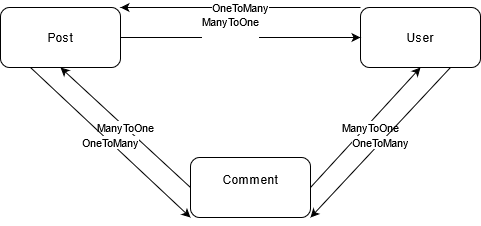

The diagram above was exported from draw.io. Its source (the exported page's mxGraphModel, read from the mxfile embedded in the PNG):
<mxGraphModel dx="1170" dy="727" grid="1" gridSize="10" guides="1" tooltips="1" connect="1" arrows="1" fold="1" page="1" pageScale="1" pageWidth="850" pageHeight="1100" math="0" shadow="0" extFonts="Permanent Marker^https://fonts.googleapis.com/css?family=Permanent+Marker">
  <root>
    <mxCell id="0" />
    <mxCell id="1" parent="0" />
    <mxCell id="Gt-r3SbL17fg5tIf4URh-1" value="&lt;div&gt;Comment&lt;/div&gt;&lt;div&gt;&lt;br&gt;&lt;/div&gt;" style="rounded=1;whiteSpace=wrap;html=1;" vertex="1" parent="1">
      <mxGeometry x="330" y="230" width="120" height="60" as="geometry" />
    </mxCell>
    <mxCell id="Gt-r3SbL17fg5tIf4URh-2" value="User" style="rounded=1;whiteSpace=wrap;html=1;" vertex="1" parent="1">
      <mxGeometry x="500" y="80" width="120" height="60" as="geometry" />
    </mxCell>
    <mxCell id="Gt-r3SbL17fg5tIf4URh-3" value="&lt;div&gt;&lt;br&gt;&lt;/div&gt;&lt;div&gt;&lt;br&gt;&lt;/div&gt;&lt;div&gt;Post&lt;/div&gt;&lt;div&gt;&lt;br&gt;&lt;/div&gt;&lt;div&gt;&lt;br&gt;&lt;/div&gt;" style="rounded=1;whiteSpace=wrap;html=1;" vertex="1" parent="1">
      <mxGeometry x="140" y="80" width="120" height="60" as="geometry" />
    </mxCell>
    <mxCell id="Gt-r3SbL17fg5tIf4URh-4" value="ManyToOne" style="endArrow=classic;html=1;entryX=0.5;entryY=1;entryDx=0;entryDy=0;exitX=1;exitY=0.5;exitDx=0;exitDy=0;" edge="1" parent="1" source="Gt-r3SbL17fg5tIf4URh-1" target="Gt-r3SbL17fg5tIf4URh-2">
      <mxGeometry x="0.0415" y="-4" width="50" height="50" relative="1" as="geometry">
        <mxPoint x="400" y="400" as="sourcePoint" />
        <mxPoint x="450" y="350" as="targetPoint" />
        <mxPoint as="offset" />
      </mxGeometry>
    </mxCell>
    <mxCell id="Gt-r3SbL17fg5tIf4URh-5" value="ManyToOne" style="endArrow=classic;html=1;entryX=0.5;entryY=1;entryDx=0;entryDy=0;exitX=0;exitY=0.5;exitDx=0;exitDy=0;" edge="1" parent="1" source="Gt-r3SbL17fg5tIf4URh-1" target="Gt-r3SbL17fg5tIf4URh-3">
      <mxGeometry width="50" height="50" relative="1" as="geometry">
        <mxPoint x="100" y="260" as="sourcePoint" />
        <mxPoint x="220" y="140" as="targetPoint" />
      </mxGeometry>
    </mxCell>
    <mxCell id="Gt-r3SbL17fg5tIf4URh-6" value="" style="endArrow=classic;html=1;entryX=0;entryY=0.5;entryDx=0;entryDy=0;exitX=1;exitY=0.5;exitDx=0;exitDy=0;" edge="1" parent="1" source="Gt-r3SbL17fg5tIf4URh-3" target="Gt-r3SbL17fg5tIf4URh-2">
      <mxGeometry width="50" height="50" relative="1" as="geometry">
        <mxPoint x="400" y="400" as="sourcePoint" />
        <mxPoint x="450" y="350" as="targetPoint" />
      </mxGeometry>
    </mxCell>
    <mxCell id="Gt-r3SbL17fg5tIf4URh-8" value="&#10;&lt;div&gt;ManyToOne&lt;/div&gt;&#10;&#10;" style="edgeLabel;html=1;align=center;verticalAlign=middle;resizable=0;points=[];" vertex="1" connectable="0" parent="Gt-r3SbL17fg5tIf4URh-6">
      <mxGeometry x="-0.0917" y="-2" relative="1" as="geometry">
        <mxPoint y="-12" as="offset" />
      </mxGeometry>
    </mxCell>
    <mxCell id="Gt-r3SbL17fg5tIf4URh-11" value="OneToMany" style="endArrow=classic;html=1;exitX=0.25;exitY=1;exitDx=0;exitDy=0;entryX=0;entryY=1;entryDx=0;entryDy=0;" edge="1" parent="1" source="Gt-r3SbL17fg5tIf4URh-3" target="Gt-r3SbL17fg5tIf4URh-1">
      <mxGeometry width="50" height="50" relative="1" as="geometry">
        <mxPoint x="400" y="400" as="sourcePoint" />
        <mxPoint x="450" y="350" as="targetPoint" />
      </mxGeometry>
    </mxCell>
    <mxCell id="Gt-r3SbL17fg5tIf4URh-12" value="OneToMany" style="endArrow=classic;html=1;exitX=0.75;exitY=1;exitDx=0;exitDy=0;entryX=1;entryY=1;entryDx=0;entryDy=0;" edge="1" parent="1" source="Gt-r3SbL17fg5tIf4URh-2" target="Gt-r3SbL17fg5tIf4URh-1">
      <mxGeometry width="50" height="50" relative="1" as="geometry">
        <mxPoint x="650" y="180" as="sourcePoint" />
        <mxPoint x="810" y="330" as="targetPoint" />
      </mxGeometry>
    </mxCell>
    <mxCell id="Gt-r3SbL17fg5tIf4URh-13" value="OneToMany" style="endArrow=classic;html=1;exitX=0;exitY=0;exitDx=0;exitDy=0;entryX=1;entryY=0;entryDx=0;entryDy=0;" edge="1" parent="1" source="Gt-r3SbL17fg5tIf4URh-2" target="Gt-r3SbL17fg5tIf4URh-3">
      <mxGeometry width="50" height="50" relative="1" as="geometry">
        <mxPoint x="390" y="-50" as="sourcePoint" />
        <mxPoint x="250" y="100" as="targetPoint" />
      </mxGeometry>
    </mxCell>
  </root>
</mxGraphModel>